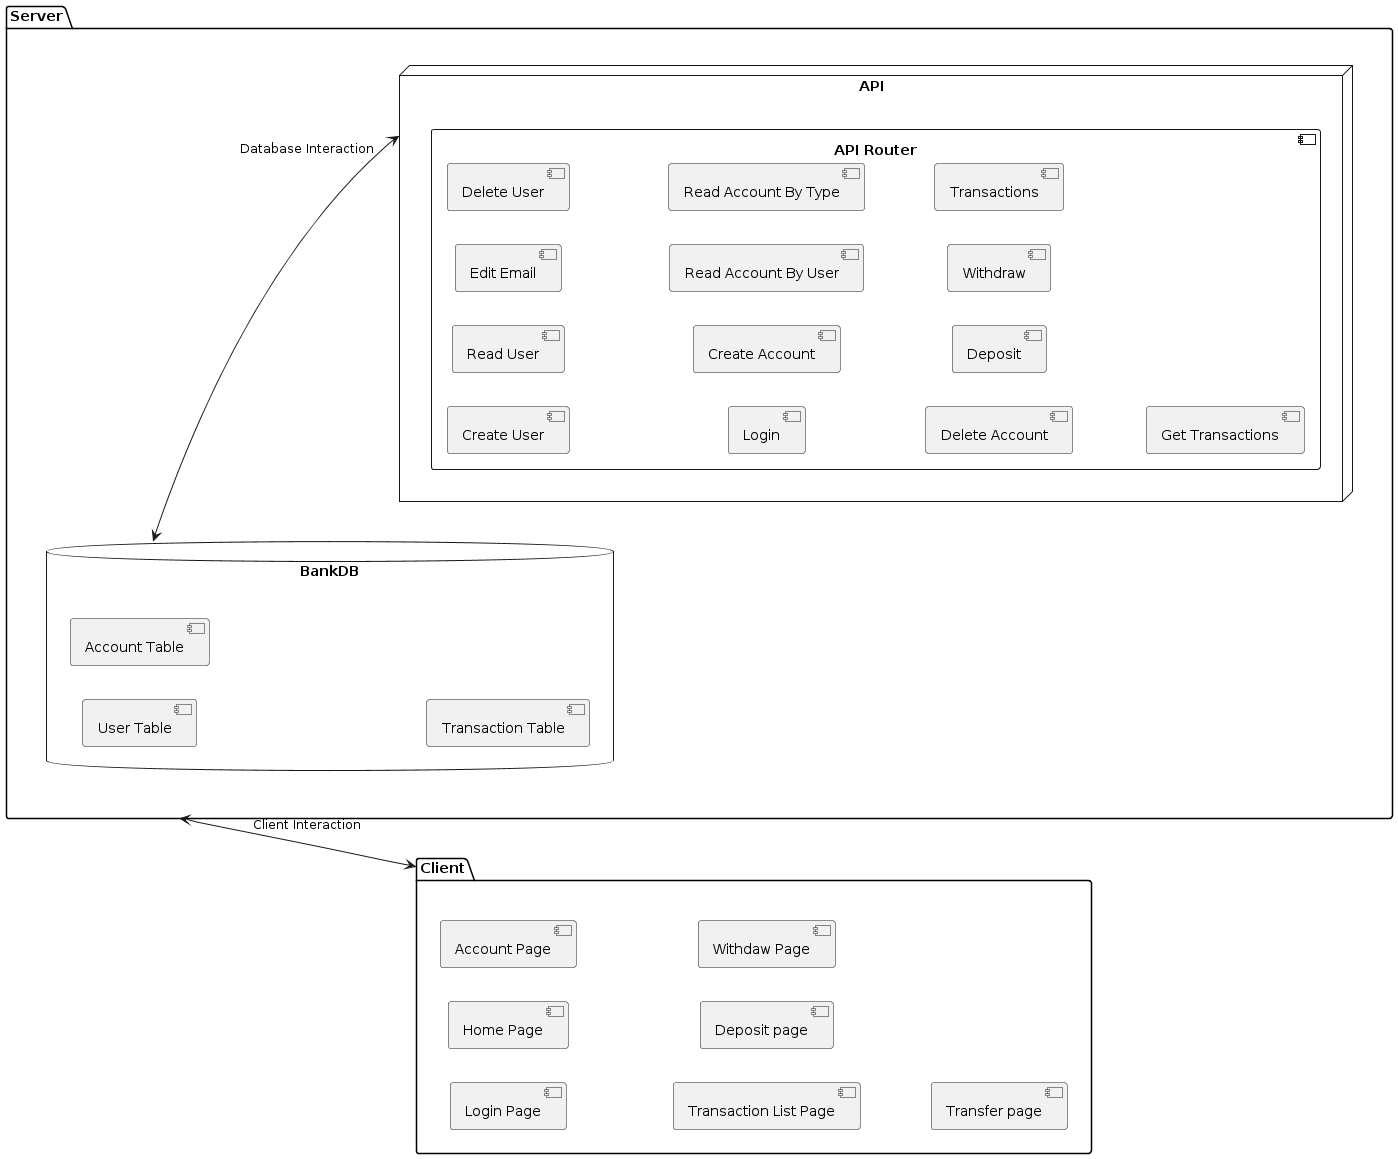

The diagram above was rendered by PlantUML. Its source (embedded in the PNG):
@startuml
left to right direction

package "Server" {
  node "API" {
    component "API Router" {
      [Create User]
      [Read User]
      [Edit Email]
      [Delete User]
      [Login]
      [Create Account]       
      [Read Account By User]
      [Read Account By Type]
      [Delete Account]
      [Deposit]
      [Withdraw]
      [Transactions]
      [Get Transactions]
    }
    
  }

  database "BankDB" {
    [User Table]
    [Account Table]
    [Transaction Table]
  }
}

package "Client" {
  [Login Page]
  [Home Page]
  [Account Page]
  [Transaction List Page]
  [Deposit page]
  [Withdaw Page]
  [Transfer page]
}

[Server] <--> [Client]: Client Interaction
[BankDB] <--> [API]: Database Interaction
@enduml